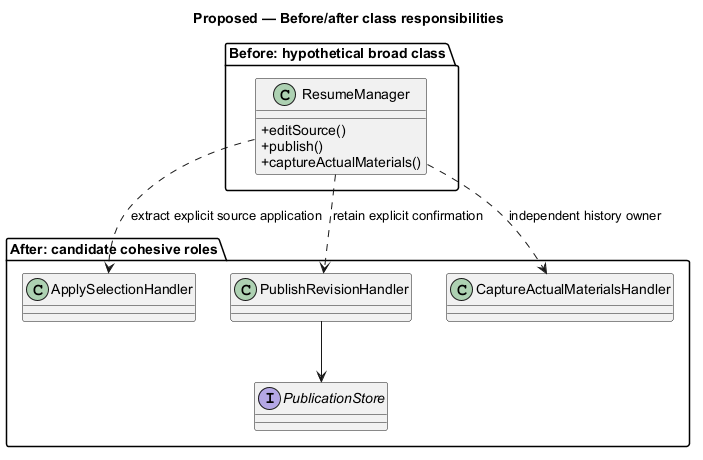

The diagram above was rendered by PlantUML. Its source (embedded in the PNG):
@startuml
' OWNER-MVP-2026-11-04 review: Reference / design method. Native Git/OO/data notation illustration, not a commitment to advanced product features.
allowmixing
title Proposed — Before/after class responsibilities
skinparam backgroundColor white
skinparam shadowing false
skinparam defaultFontName Arial
skinparam classAttributeIconSize 0

package "Before: hypothetical broad class" {
 class ResumeManager {
  +editSource()
  +publish()
  +captureActualMaterials()
 }
}
package "After: candidate cohesive roles" {
 class ApplySelectionHandler
 class PublishRevisionHandler
 class CaptureActualMaterialsHandler
 interface PublicationStore
 PublishRevisionHandler --> PublicationStore
}
ResumeManager ..> ApplySelectionHandler : extract explicit source application
ResumeManager ..> PublishRevisionHandler : retain explicit confirmation
ResumeManager ..> CaptureActualMaterialsHandler : independent history owner

@enduml